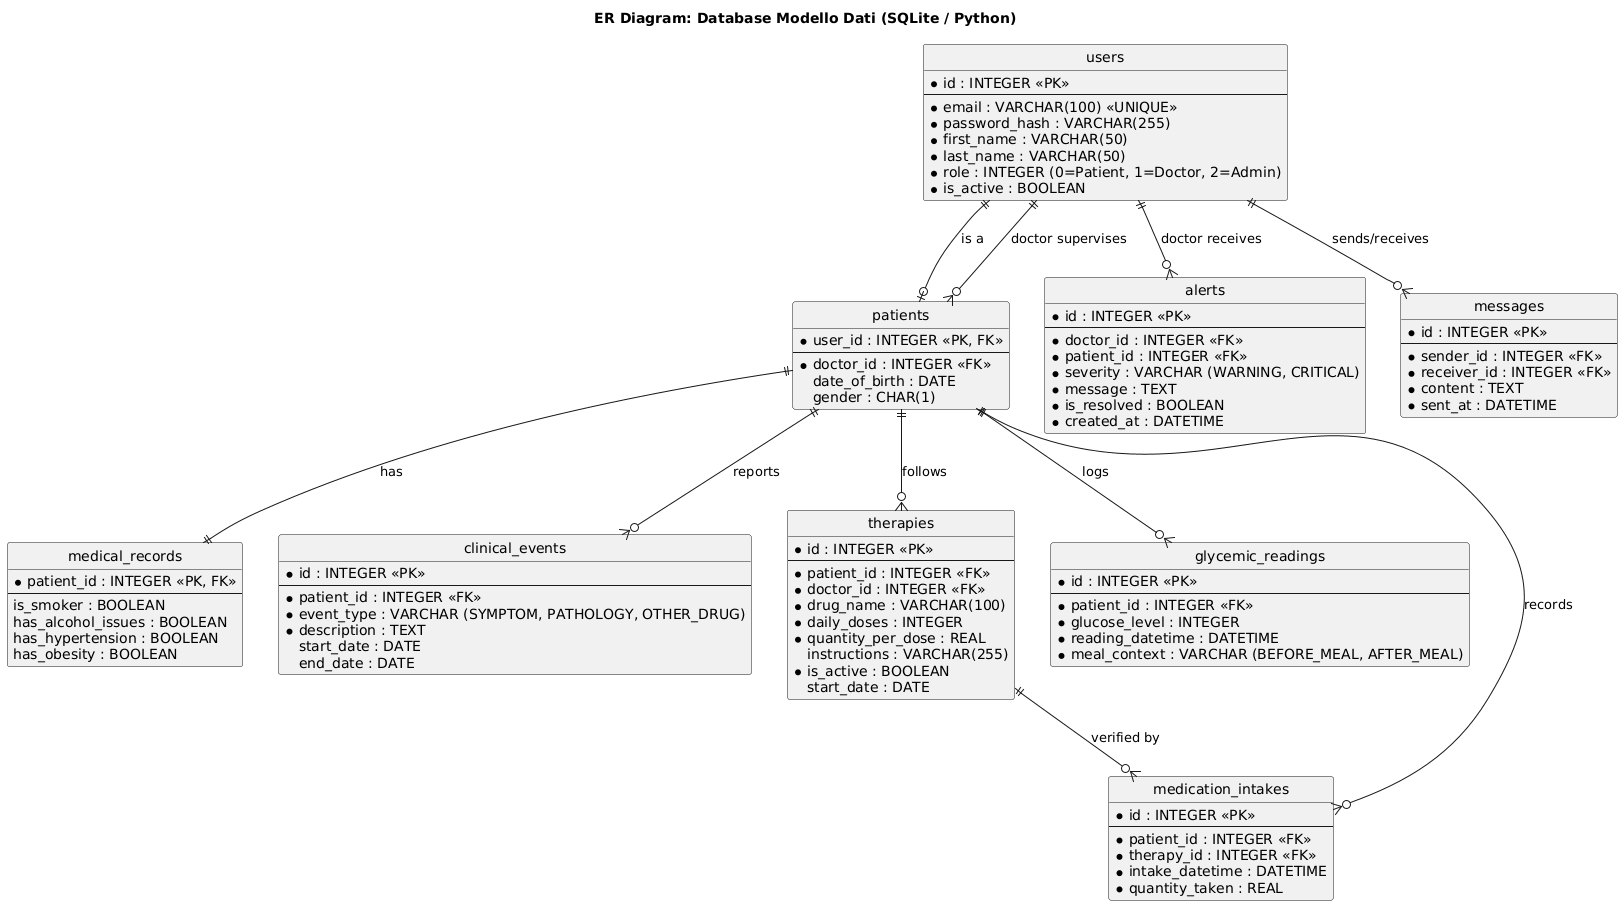

The diagram above was rendered by PlantUML. Its source (embedded in the PNG):
@startuml
skinparam monochrome true
skinparam shadowing false
hide circle

title ER Diagram: Database Modello Dati (SQLite / Python)

entity "users" {
  * id : INTEGER <<PK>>
  --
  * email : VARCHAR(100) <<UNIQUE>>
  * password_hash : VARCHAR(255)
  * first_name : VARCHAR(50)
  * last_name : VARCHAR(50)
  * role : INTEGER (0=Patient, 1=Doctor, 2=Admin)
  * is_active : BOOLEAN
}

entity "patients" {
  * user_id : INTEGER <<PK, FK>>
  --
  * doctor_id : INTEGER <<FK>>
  date_of_birth : DATE
  gender : CHAR(1)
}

entity "medical_records" {
  * patient_id : INTEGER <<PK, FK>>
  --
  is_smoker : BOOLEAN
  has_alcohol_issues : BOOLEAN
  has_hypertension : BOOLEAN
  has_obesity : BOOLEAN
}

entity "clinical_events" {
  * id : INTEGER <<PK>>
  --
  * patient_id : INTEGER <<FK>>
  * event_type : VARCHAR (SYMPTOM, PATHOLOGY, OTHER_DRUG)
  * description : TEXT
  start_date : DATE
  end_date : DATE
}

entity "therapies" {
  * id : INTEGER <<PK>>
  --
  * patient_id : INTEGER <<FK>>
  * doctor_id : INTEGER <<FK>>
  * drug_name : VARCHAR(100)
  * daily_doses : INTEGER
  * quantity_per_dose : REAL
  instructions : VARCHAR(255)
  * is_active : BOOLEAN
  start_date : DATE
}

entity "glycemic_readings" {
  * id : INTEGER <<PK>>
  --
  * patient_id : INTEGER <<FK>>
  * glucose_level : INTEGER
  * reading_datetime : DATETIME
  * meal_context : VARCHAR (BEFORE_MEAL, AFTER_MEAL)
}

entity "medication_intakes" {
  * id : INTEGER <<PK>>
  --
  * patient_id : INTEGER <<FK>>
  * therapy_id : INTEGER <<FK>>
  * intake_datetime : DATETIME
  * quantity_taken : REAL
}

entity "alerts" {
  * id : INTEGER <<PK>>
  --
  * doctor_id : INTEGER <<FK>>
  * patient_id : INTEGER <<FK>>
  * severity : VARCHAR (WARNING, CRITICAL)
  * message : TEXT
  * is_resolved : BOOLEAN
  * created_at : DATETIME
}

entity "messages" {
  * id : INTEGER <<PK>>
  --
  * sender_id : INTEGER <<FK>>
  * receiver_id : INTEGER <<FK>>
  * content : TEXT
  * sent_at : DATETIME
}

users ||--o| patients : "is a"
users ||--o{ patients : "doctor supervises"
patients ||--|| medical_records : "has"
patients ||--o{ clinical_events : "reports"
patients ||--o{ therapies : "follows"
patients ||--o{ glycemic_readings : "logs"
patients ||--o{ medication_intakes : "records"
therapies ||--o{ medication_intakes : "verified by"
users ||--o{ alerts : "doctor receives"
users ||--o{ messages : "sends/receives"
@enduml